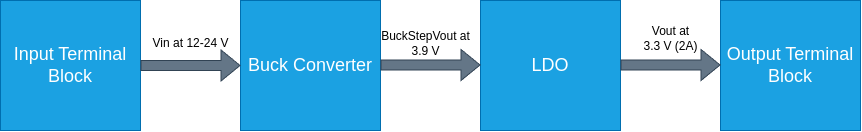

The diagram above was exported from draw.io. Its source (the exported page's mxGraphModel, read from the mxfile embedded in the PNG):
<mxGraphModel dx="1337" dy="661" grid="1" gridSize="10" guides="1" tooltips="1" connect="1" arrows="1" fold="1" page="1" pageScale="1" pageWidth="827" pageHeight="1169" math="0" shadow="0">
  <root>
    <mxCell id="0" />
    <mxCell id="1" parent="0" />
    <mxCell id="IaApgyHf2wgX7-Ygno8d-1" value="Input Terminal Block" style="rounded=0;whiteSpace=wrap;html=1;fillColor=#1ba1e2;strokeColor=#006EAF;fontColor=#ffffff;fontSize=18;" vertex="1" parent="1">
      <mxGeometry x="40" y="240" width="140" height="130" as="geometry" />
    </mxCell>
    <mxCell id="IaApgyHf2wgX7-Ygno8d-2" value="Buck Converter" style="rounded=0;whiteSpace=wrap;html=1;fillColor=#1ba1e2;strokeColor=#006EAF;fontColor=#ffffff;fontSize=18;" vertex="1" parent="1">
      <mxGeometry x="280" y="240" width="140" height="130" as="geometry" />
    </mxCell>
    <mxCell id="IaApgyHf2wgX7-Ygno8d-3" value="LDO" style="rounded=0;whiteSpace=wrap;html=1;fillColor=#1ba1e2;strokeColor=#006EAF;fontColor=#ffffff;fontSize=18;" vertex="1" parent="1">
      <mxGeometry x="520" y="240" width="140" height="130" as="geometry" />
    </mxCell>
    <mxCell id="IaApgyHf2wgX7-Ygno8d-4" value="Output Terminal Block" style="rounded=0;whiteSpace=wrap;html=1;fillColor=#1ba1e2;strokeColor=#006EAF;fontColor=#ffffff;fontSize=18;" vertex="1" parent="1">
      <mxGeometry x="760" y="240" width="140" height="130" as="geometry" />
    </mxCell>
    <mxCell id="IaApgyHf2wgX7-Ygno8d-5" value="" style="shape=flexArrow;endArrow=classic;html=1;rounded=0;exitX=1;exitY=0.5;exitDx=0;exitDy=0;entryX=0;entryY=0.5;entryDx=0;entryDy=0;fillColor=#647687;strokeColor=#314354;" edge="1" parent="1" source="IaApgyHf2wgX7-Ygno8d-1" target="IaApgyHf2wgX7-Ygno8d-2">
      <mxGeometry width="50" height="50" relative="1" as="geometry">
        <mxPoint x="390" y="430" as="sourcePoint" />
        <mxPoint x="440" y="380" as="targetPoint" />
      </mxGeometry>
    </mxCell>
    <mxCell id="IaApgyHf2wgX7-Ygno8d-6" value="" style="shape=flexArrow;endArrow=classic;html=1;rounded=0;exitX=1;exitY=0.5;exitDx=0;exitDy=0;entryX=0;entryY=0.5;entryDx=0;entryDy=0;fillColor=#647687;strokeColor=#314354;" edge="1" parent="1">
      <mxGeometry width="50" height="50" relative="1" as="geometry">
        <mxPoint x="420" y="304.5" as="sourcePoint" />
        <mxPoint x="520" y="304.5" as="targetPoint" />
      </mxGeometry>
    </mxCell>
    <mxCell id="IaApgyHf2wgX7-Ygno8d-7" value="" style="shape=flexArrow;endArrow=classic;html=1;rounded=0;exitX=1;exitY=0.5;exitDx=0;exitDy=0;entryX=0;entryY=0.5;entryDx=0;entryDy=0;fillColor=#647687;strokeColor=#314354;" edge="1" parent="1">
      <mxGeometry width="50" height="50" relative="1" as="geometry">
        <mxPoint x="660" y="304.5" as="sourcePoint" />
        <mxPoint x="760" y="304.5" as="targetPoint" />
      </mxGeometry>
    </mxCell>
    <mxCell id="IaApgyHf2wgX7-Ygno8d-8" value="Vin at 12-24 V" style="text;html=1;align=center;verticalAlign=middle;resizable=0;points=[];autosize=1;strokeColor=none;fillColor=none;" vertex="1" parent="1">
      <mxGeometry x="180" y="268" width="100" height="30" as="geometry" />
    </mxCell>
    <mxCell id="IaApgyHf2wgX7-Ygno8d-9" value="BuckStepVout at&lt;br&gt;3.9 V" style="text;html=1;align=center;verticalAlign=middle;resizable=0;points=[];autosize=1;strokeColor=none;fillColor=none;" vertex="1" parent="1">
      <mxGeometry x="410" y="263" width="110" height="40" as="geometry" />
    </mxCell>
    <mxCell id="IaApgyHf2wgX7-Ygno8d-10" value="Vout at&lt;br&gt;3.3 V (2A)" style="text;html=1;align=center;verticalAlign=middle;resizable=0;points=[];autosize=1;strokeColor=none;fillColor=none;" vertex="1" parent="1">
      <mxGeometry x="670" y="258" width="80" height="40" as="geometry" />
    </mxCell>
  </root>
</mxGraphModel>